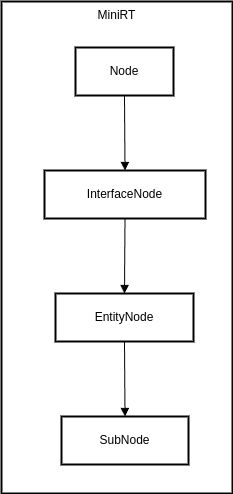

The diagram above was exported from draw.io. Its source (the exported page's mxGraphModel, read from the mxfile embedded in the PNG):
<mxGraphModel>
  <root>
    <mxCell id="0" />
    <mxCell id="1" parent="0" />
    <mxCell id="2" value="MiniRT" style="whiteSpace=wrap;strokeWidth=2;verticalAlign=top;" vertex="1" parent="1">
      <mxGeometry x="8" y="8" width="231" height="492" as="geometry" />
    </mxCell>
    <mxCell id="3" value="Node" style="whiteSpace=wrap;strokeWidth=2;" vertex="1" parent="2">
      <mxGeometry x="74" y="46" width="98" height="48" as="geometry" />
    </mxCell>
    <mxCell id="4" value="InterfaceNode" style="whiteSpace=wrap;strokeWidth=2;" vertex="1" parent="2">
      <mxGeometry x="43" y="169" width="161" height="48" as="geometry" />
    </mxCell>
    <mxCell id="5" value="EntityNode" style="whiteSpace=wrap;strokeWidth=2;" vertex="1" parent="2">
      <mxGeometry x="54" y="292" width="138" height="48" as="geometry" />
    </mxCell>
    <mxCell id="6" value="SubNode" style="whiteSpace=wrap;strokeWidth=2;" vertex="1" parent="2">
      <mxGeometry x="60" y="415" width="127" height="48" as="geometry" />
    </mxCell>
    <mxCell id="7" value="" style="curved=1;startArrow=none;endArrow=block;exitX=0.5;exitY=0.99;entryX=0.5;entryY=-0.01;" edge="1" parent="2" source="3" target="4">
      <mxGeometry relative="1" as="geometry">
        <Array as="points" />
      </mxGeometry>
    </mxCell>
    <mxCell id="8" value="" style="curved=1;startArrow=none;endArrow=block;exitX=0.5;exitY=0.99;entryX=0.5;entryY=-0.01;" edge="1" parent="2" source="4" target="5">
      <mxGeometry relative="1" as="geometry">
        <Array as="points" />
      </mxGeometry>
    </mxCell>
    <mxCell id="9" value="" style="curved=1;startArrow=none;endArrow=block;exitX=0.5;exitY=0.99;entryX=0.5;entryY=-0.01;" edge="1" parent="2" source="5" target="6">
      <mxGeometry relative="1" as="geometry">
        <Array as="points" />
      </mxGeometry>
    </mxCell>
  </root>
</mxGraphModel>